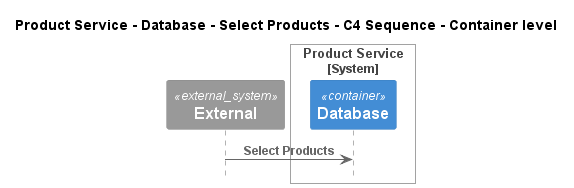

The diagram above was rendered by PlantUML. Its source (embedded in the PNG):
@startuml
!pragma layout smetana
!include ..\..\..\..\..\..\.c4s\C4_Sequence.puml

title Product Service - Database - Select Products - C4 Sequence - Container level

System_Ext(C4InterFlow.SoftwareSystems.ExternalSystem, "External", "")

System_Boundary(ECommercePlatform.SoftwareSystems.ProductService, "Product Service")
    Container(ECommercePlatform.SoftwareSystems.ProductService.Containers.Database, "Database", "", "")
Boundary_End()

Rel(C4InterFlow.SoftwareSystems.ExternalSystem, ECommercePlatform.SoftwareSystems.ProductService.Containers.Database, "Select Products")


@enduml